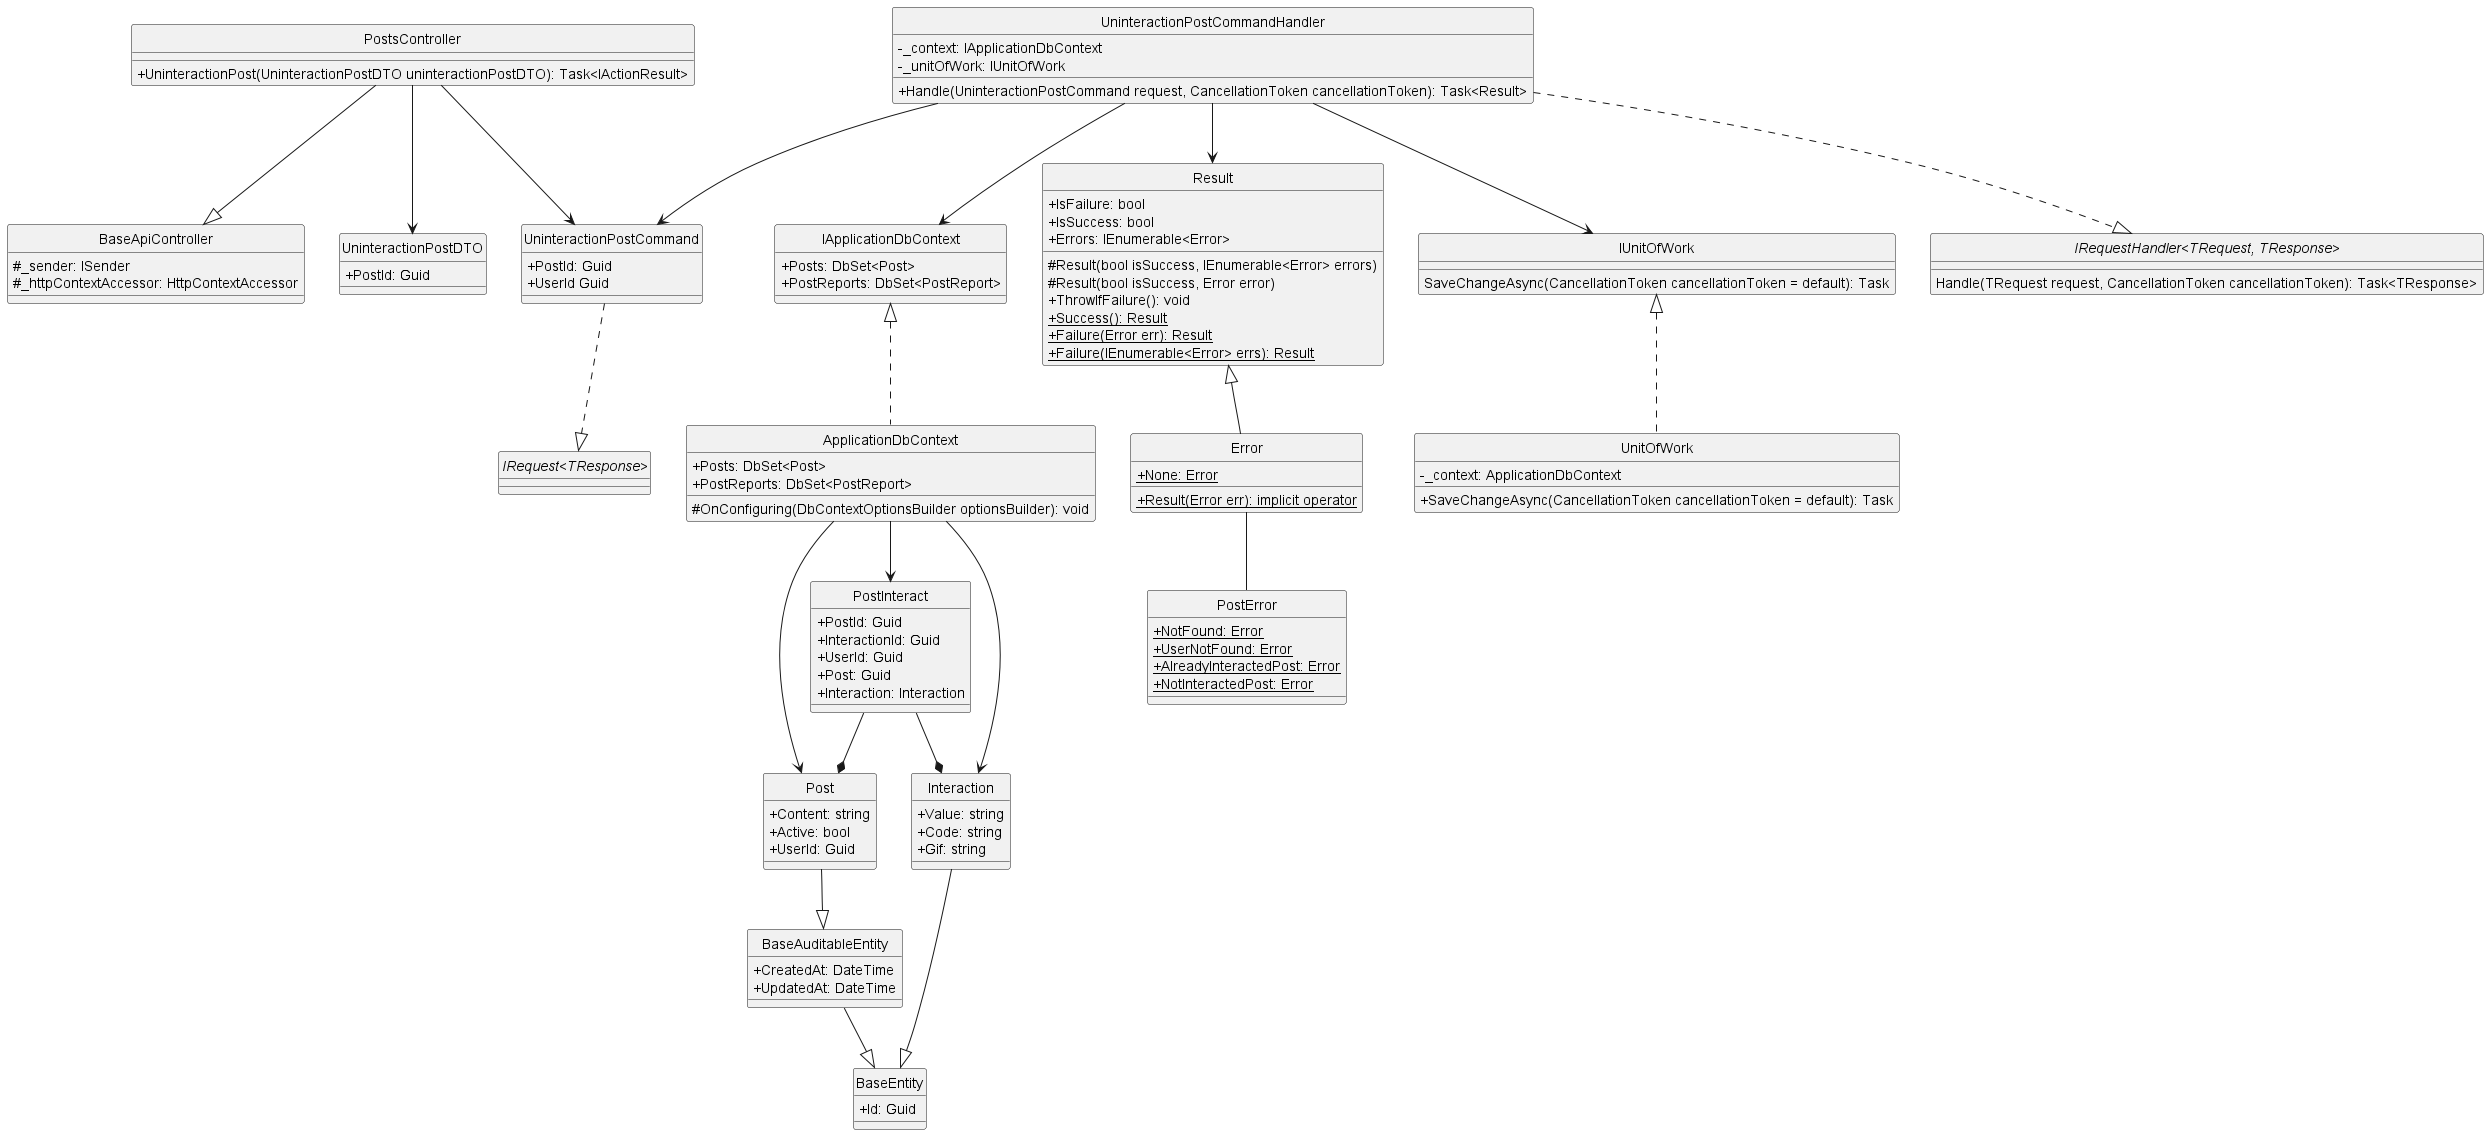

The diagram above was rendered by PlantUML. Its source (embedded in the PNG):
@startuml uninteractPost
hide circle
skinparam classAttributeIconSize 0

class BaseApiController {
    #_sender: ISender
    #_httpContextAccessor: HttpContextAccessor
}

class PostsController {
    +UninteractionPost(UninteractionPostDTO uninteractionPostDTO): Task<IActionResult>
}

class UninteractionPostCommand {
    +PostId: Guid
    +UserId Guid
}

class UninteractionPostCommandHandler {
    -_context: IApplicationDbContext 
    -_unitOfWork: IUnitOfWork
    +Handle(UninteractionPostCommand request, CancellationToken cancellationToken): Task<Result>
}

class IApplicationDbContext {
    +Posts: DbSet<Post>
    +PostReports: DbSet<PostReport>
}

class ApplicationDbContext {
    +Posts: DbSet<Post>
    +PostReports: DbSet<PostReport>
    #OnConfiguring(DbContextOptionsBuilder optionsBuilder): void
}

class Result {
    +IsFailure: bool
    +IsSuccess: bool
    +Errors: IEnumerable<Error>
    #Result(bool isSuccess, IEnumerable<Error> errors)
    #Result(bool isSuccess, Error error)
    +ThrowIfFailure(): void
    +{static} Success(): Result
    +{static} Failure(Error err): Result
    +{static} Failure(IEnumerable<Error> errs): Result
}

class Error {
    +{static} None: Error
    +{static} Result(Error err): implicit operator
}

class IUnitOfWork {
    SaveChangeAsync(CancellationToken cancellationToken = default): Task
}

class UnitOfWork {
    -_context: ApplicationDbContext
    +SaveChangeAsync(CancellationToken cancellationToken = default): Task
}

class PostError {
    +{static} NotFound: Error
    +{static} UserNotFound: Error
    +{static} AlreadyInteractedPost: Error
    +{static} NotInteractedPost: Error
}

class UninteractionPostDTO {
    +PostId: Guid
}

class BaseEntity {
    +Id: Guid
}

class BaseAuditableEntity{
    +CreatedAt: DateTime 
    +UpdatedAt: DateTime 
}

class Post {
    +Content: string
    +Active: bool
    +UserId: Guid
}

class Interaction {
    +Value: string
    +Code: string
    +Gif: string
}

class PostInteract {
    +PostId: Guid
    +InteractionId: Guid
    +UserId: Guid
    +Post: Guid
    +Interaction: Interaction
}

interface "IRequest<TResponse>"
interface "IRequestHandler<TRequest, TResponse>"{
    Handle(TRequest request, CancellationToken cancellationToken): Task<TResponse>
}

'==== Uninteraction Post ====
'API Layer
PostsController --|> BaseApiController
PostsController --> UninteractionPostCommand
PostsController --> UninteractionPostDTO
'Application Layer
UninteractionPostCommand ..|> "IRequest<TResponse>"
UninteractionPostCommandHandler ..|> "IRequestHandler<TRequest, TResponse>"
UninteractionPostCommandHandler --> UninteractionPostCommand
UninteractionPostCommandHandler --> Result
UninteractionPostCommandHandler --> IUnitOfWork
UninteractionPostCommandHandler --> IApplicationDbContext
'Domain Layer
Result <|-- Error
Error -- PostError
Interaction --|> BaseEntity
Post --|> BaseAuditableEntity
BaseAuditableEntity --|> BaseEntity
PostInteract --* Post
PostInteract --* Interaction
'Infrastructure Layer
IUnitOfWork <|.. UnitOfWork
IApplicationDbContext <|.. ApplicationDbContext
ApplicationDbContext --> Interaction
ApplicationDbContext --> Post
ApplicationDbContext --> PostInteract
@enduml